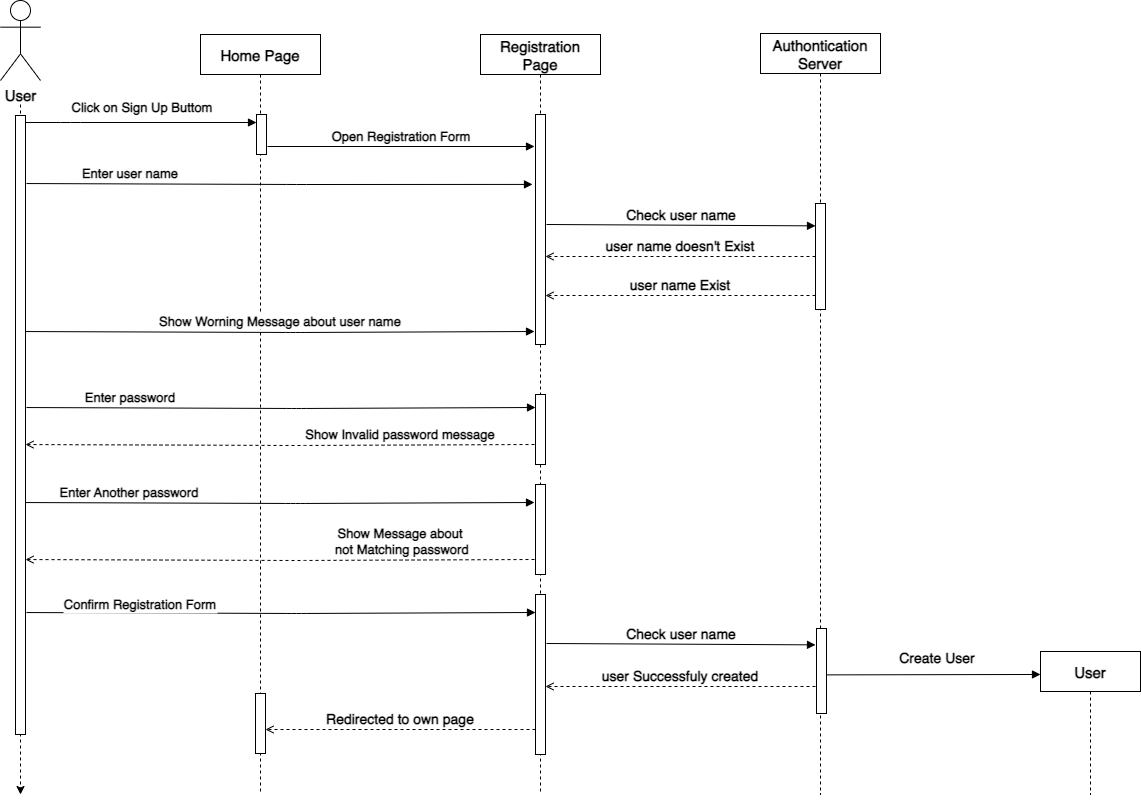

The diagram above was exported from draw.io. Its source (the exported page's mxGraphModel, read from the mxfile embedded in the PNG):
<mxGraphModel dx="1952" dy="592" grid="1" gridSize="10" guides="1" tooltips="1" connect="1" arrows="1" fold="1" page="1" pageScale="1" pageWidth="850" pageHeight="1100" math="0" shadow="0">
  <root>
    <mxCell id="0" />
    <mxCell id="1" parent="0" />
    <mxCell id="3nuBFxr9cyL0pnOWT2aG-1" value="Home Page" style="shape=umlLifeline;perimeter=lifelinePerimeter;container=1;collapsible=0;recursiveResize=0;rounded=0;shadow=0;strokeWidth=1;fontSize=15;fontStyle=1" parent="1" vertex="1">
      <mxGeometry x="160" y="80" width="120" height="760" as="geometry" />
    </mxCell>
    <mxCell id="3nuBFxr9cyL0pnOWT2aG-4" value="" style="points=[];perimeter=orthogonalPerimeter;rounded=0;shadow=0;strokeWidth=1;" parent="3nuBFxr9cyL0pnOWT2aG-1" vertex="1">
      <mxGeometry x="56" y="80" width="10" height="40" as="geometry" />
    </mxCell>
    <mxCell id="h3e2mwQtbEAdgAb6rtAB-24" value="" style="points=[];perimeter=orthogonalPerimeter;rounded=0;shadow=0;strokeWidth=1;" vertex="1" parent="3nuBFxr9cyL0pnOWT2aG-1">
      <mxGeometry x="55" y="659" width="10" height="60" as="geometry" />
    </mxCell>
    <mxCell id="h3e2mwQtbEAdgAb6rtAB-25" value="Redirected to own page" style="verticalAlign=bottom;endArrow=open;entryX=0;entryY=0.688;shadow=0;strokeWidth=1;entryDx=0;entryDy=0;entryPerimeter=0;fontSize=14;fontStyle=1;endFill=0;dashed=1;exitX=0;exitY=0.868;exitDx=0;exitDy=0;exitPerimeter=0;" edge="1" parent="3nuBFxr9cyL0pnOWT2aG-1">
      <mxGeometry relative="1" as="geometry">
        <mxPoint x="335" y="695.008" as="sourcePoint" />
        <mxPoint x="65" y="695" as="targetPoint" />
      </mxGeometry>
    </mxCell>
    <mxCell id="3nuBFxr9cyL0pnOWT2aG-5" value="Registration&#10;Page" style="shape=umlLifeline;perimeter=lifelinePerimeter;container=1;collapsible=0;recursiveResize=0;rounded=0;shadow=0;strokeWidth=1;fontSize=15;fontStyle=1" parent="1" vertex="1">
      <mxGeometry x="440" y="80" width="120" height="760" as="geometry" />
    </mxCell>
    <mxCell id="3nuBFxr9cyL0pnOWT2aG-6" value="" style="points=[];perimeter=orthogonalPerimeter;rounded=0;shadow=0;strokeWidth=1;" parent="3nuBFxr9cyL0pnOWT2aG-5" vertex="1">
      <mxGeometry x="55" y="80" width="10" height="230" as="geometry" />
    </mxCell>
    <mxCell id="h3e2mwQtbEAdgAb6rtAB-4" value="Enter user name" style="verticalAlign=bottom;endArrow=block;shadow=0;strokeWidth=1;fontSize=13;fontStyle=1;exitX=1.5;exitY=0.324;exitDx=0;exitDy=0;exitPerimeter=0;entryX=-0.3;entryY=0.304;entryDx=0;entryDy=0;entryPerimeter=0;" edge="1" parent="3nuBFxr9cyL0pnOWT2aG-5" target="3nuBFxr9cyL0pnOWT2aG-6">
      <mxGeometry x="-0.5882" relative="1" as="geometry">
        <mxPoint x="-454" y="149.03999999999996" as="sourcePoint" />
        <mxPoint x="60" y="150" as="targetPoint" />
        <Array as="points">
          <mxPoint x="-184" y="150" />
        </Array>
        <mxPoint as="offset" />
      </mxGeometry>
    </mxCell>
    <mxCell id="h3e2mwQtbEAdgAb6rtAB-8" value="" style="points=[];perimeter=orthogonalPerimeter;rounded=0;shadow=0;strokeWidth=1;" vertex="1" parent="3nuBFxr9cyL0pnOWT2aG-5">
      <mxGeometry x="55" y="360" width="10" height="70" as="geometry" />
    </mxCell>
    <mxCell id="h3e2mwQtbEAdgAb6rtAB-11" value="" style="points=[];perimeter=orthogonalPerimeter;rounded=0;shadow=0;strokeWidth=1;" vertex="1" parent="3nuBFxr9cyL0pnOWT2aG-5">
      <mxGeometry x="55" y="450" width="10" height="90" as="geometry" />
    </mxCell>
    <mxCell id="h3e2mwQtbEAdgAb6rtAB-14" value="" style="points=[];perimeter=orthogonalPerimeter;rounded=0;shadow=0;strokeWidth=1;" vertex="1" parent="3nuBFxr9cyL0pnOWT2aG-5">
      <mxGeometry x="55" y="560" width="10" height="160" as="geometry" />
    </mxCell>
    <mxCell id="3nuBFxr9cyL0pnOWT2aG-8" value="Check user name" style="verticalAlign=bottom;endArrow=block;shadow=0;strokeWidth=1;fontSize=14;fontStyle=1;entryX=0;entryY=0.211;entryDx=0;entryDy=0;entryPerimeter=0;" parent="1" edge="1" target="4SMyN1SadE0_fqSczUD0-14">
      <mxGeometry relative="1" as="geometry">
        <mxPoint x="506" y="270.0000000000001" as="sourcePoint" />
        <mxPoint x="760" y="270" as="targetPoint" />
      </mxGeometry>
    </mxCell>
    <mxCell id="3nuBFxr9cyL0pnOWT2aG-3" value="Click on Sign Up Buttom" style="verticalAlign=bottom;startArrow=none;endArrow=block;startSize=8;shadow=0;strokeWidth=1;fontSize=13;fontStyle=1;startFill=0;" parent="1" edge="1">
      <mxGeometry x="0.0116" y="5" relative="1" as="geometry">
        <mxPoint x="-15" y="168" as="sourcePoint" />
        <mxPoint x="216" y="168" as="targetPoint" />
        <mxPoint as="offset" />
        <Array as="points">
          <mxPoint x="30" y="168" />
        </Array>
      </mxGeometry>
    </mxCell>
    <mxCell id="4SMyN1SadE0_fqSczUD0-9" value="User" style="shape=umlActor;verticalLabelPosition=bottom;verticalAlign=top;html=1;fontSize=15;fontStyle=1" parent="1" vertex="1">
      <mxGeometry x="-40" y="46" width="40" height="80" as="geometry" />
    </mxCell>
    <mxCell id="4SMyN1SadE0_fqSczUD0-13" value="Authontication&#10;Server" style="shape=umlLifeline;perimeter=lifelinePerimeter;container=1;collapsible=0;recursiveResize=0;rounded=0;shadow=0;strokeWidth=1;fontSize=15;fontStyle=1" parent="1" vertex="1">
      <mxGeometry x="720" y="79" width="120" height="761" as="geometry" />
    </mxCell>
    <mxCell id="4SMyN1SadE0_fqSczUD0-14" value="" style="points=[];perimeter=orthogonalPerimeter;rounded=0;shadow=0;strokeWidth=1;" parent="4SMyN1SadE0_fqSczUD0-13" vertex="1">
      <mxGeometry x="55" y="170" width="10" height="106" as="geometry" />
    </mxCell>
    <mxCell id="3nuBFxr9cyL0pnOWT2aG-2" value="" style="points=[];perimeter=orthogonalPerimeter;rounded=0;shadow=0;strokeWidth=1;" parent="4SMyN1SadE0_fqSczUD0-13" vertex="1">
      <mxGeometry x="56" y="595" width="10" height="85" as="geometry" />
    </mxCell>
    <mxCell id="h3e2mwQtbEAdgAb6rtAB-1" value="" style="endArrow=classic;html=1;rounded=0;fontSize=15;startArrow=none;dashed=1;" edge="1" parent="1" source="4SMyN1SadE0_fqSczUD0-11">
      <mxGeometry width="50" height="50" relative="1" as="geometry">
        <mxPoint x="-20" y="140" as="sourcePoint" />
        <mxPoint x="-20" y="840" as="targetPoint" />
        <Array as="points">
          <mxPoint x="-20" y="420" />
        </Array>
      </mxGeometry>
    </mxCell>
    <mxCell id="4SMyN1SadE0_fqSczUD0-11" value="" style="html=1;points=[];perimeter=orthogonalPerimeter;" parent="1" vertex="1">
      <mxGeometry x="-25" y="161" width="10" height="619" as="geometry" />
    </mxCell>
    <mxCell id="h3e2mwQtbEAdgAb6rtAB-2" value="" style="endArrow=none;html=1;rounded=0;fontSize=15;dashed=1;" edge="1" parent="1" target="4SMyN1SadE0_fqSczUD0-11">
      <mxGeometry width="50" height="50" relative="1" as="geometry">
        <mxPoint x="-20" y="150" as="sourcePoint" />
        <mxPoint x="-20" y="380" as="targetPoint" />
      </mxGeometry>
    </mxCell>
    <mxCell id="h3e2mwQtbEAdgAb6rtAB-3" value="Open Registration Form" style="verticalAlign=bottom;endArrow=block;shadow=0;strokeWidth=1;exitX=1.2;exitY=0.6;exitDx=0;exitDy=0;exitPerimeter=0;fontSize=13;fontStyle=1" edge="1" parent="1">
      <mxGeometry relative="1" as="geometry">
        <mxPoint x="227" y="192" as="sourcePoint" />
        <mxPoint x="494" y="192" as="targetPoint" />
      </mxGeometry>
    </mxCell>
    <mxCell id="h3e2mwQtbEAdgAb6rtAB-5" value="user name doesn't Exist" style="verticalAlign=bottom;endArrow=open;entryX=0;entryY=0.688;shadow=0;strokeWidth=1;entryDx=0;entryDy=0;entryPerimeter=0;fontSize=14;fontStyle=1;dashed=1;endFill=0;exitX=0;exitY=0.5;exitDx=0;exitDy=0;exitPerimeter=0;" edge="1" parent="1" source="4SMyN1SadE0_fqSczUD0-14">
      <mxGeometry relative="1" as="geometry">
        <mxPoint x="770" y="302" as="sourcePoint" />
        <mxPoint x="505" y="302.0000000000001" as="targetPoint" />
      </mxGeometry>
    </mxCell>
    <mxCell id="h3e2mwQtbEAdgAb6rtAB-6" value="user name Exist" style="verticalAlign=bottom;endArrow=open;entryX=0;entryY=0.688;shadow=0;strokeWidth=1;entryDx=0;entryDy=0;entryPerimeter=0;fontSize=14;fontStyle=1;endFill=0;dashed=1;exitX=0;exitY=0.868;exitDx=0;exitDy=0;exitPerimeter=0;" edge="1" parent="1" source="4SMyN1SadE0_fqSczUD0-14">
      <mxGeometry relative="1" as="geometry">
        <mxPoint x="764" y="341.0799999999999" as="sourcePoint" />
        <mxPoint x="505" y="341.0000000000001" as="targetPoint" />
      </mxGeometry>
    </mxCell>
    <mxCell id="h3e2mwQtbEAdgAb6rtAB-7" value="Show Worning Message about user name" style="verticalAlign=bottom;endArrow=block;shadow=0;strokeWidth=1;fontSize=13;fontStyle=1;exitX=1.5;exitY=0.324;exitDx=0;exitDy=0;exitPerimeter=0;entryX=0;entryY=0.345;entryDx=0;entryDy=0;entryPerimeter=0;" edge="1" parent="1">
      <mxGeometry x="0.002" y="1" relative="1" as="geometry">
        <mxPoint x="-15" y="377.03999999999996" as="sourcePoint" />
        <mxPoint x="494" y="377" as="targetPoint" />
        <Array as="points">
          <mxPoint x="255" y="378" />
        </Array>
        <mxPoint as="offset" />
      </mxGeometry>
    </mxCell>
    <mxCell id="h3e2mwQtbEAdgAb6rtAB-9" value="Enter password" style="verticalAlign=bottom;endArrow=block;shadow=0;strokeWidth=1;fontSize=13;fontStyle=1;exitX=1.5;exitY=0.324;exitDx=0;exitDy=0;exitPerimeter=0;entryX=0;entryY=0.345;entryDx=0;entryDy=0;entryPerimeter=0;" edge="1" parent="1">
      <mxGeometry x="-0.5914" relative="1" as="geometry">
        <mxPoint x="-14" y="453.03999999999996" as="sourcePoint" />
        <mxPoint x="495" y="453" as="targetPoint" />
        <Array as="points">
          <mxPoint x="256" y="454" />
        </Array>
        <mxPoint as="offset" />
      </mxGeometry>
    </mxCell>
    <mxCell id="h3e2mwQtbEAdgAb6rtAB-10" value="Show Invalid password message" style="verticalAlign=bottom;endArrow=open;shadow=0;strokeWidth=1;fontSize=13;fontStyle=1;exitX=1.5;exitY=0.324;exitDx=0;exitDy=0;exitPerimeter=0;entryX=0;entryY=0.345;entryDx=0;entryDy=0;entryPerimeter=0;endFill=0;dashed=1;" edge="1" parent="1">
      <mxGeometry x="-0.4735" y="-1" relative="1" as="geometry">
        <mxPoint x="494" y="490" as="sourcePoint" />
        <mxPoint x="-15" y="490.03999999999996" as="targetPoint" />
        <Array as="points">
          <mxPoint x="255" y="491" />
        </Array>
        <mxPoint as="offset" />
      </mxGeometry>
    </mxCell>
    <mxCell id="h3e2mwQtbEAdgAb6rtAB-12" value="Enter Another password" style="verticalAlign=bottom;endArrow=block;shadow=0;strokeWidth=1;fontSize=13;fontStyle=1;exitX=1.5;exitY=0.324;exitDx=0;exitDy=0;exitPerimeter=0;entryX=0;entryY=0.345;entryDx=0;entryDy=0;entryPerimeter=0;" edge="1" parent="1">
      <mxGeometry x="-0.5914" relative="1" as="geometry">
        <mxPoint x="-15" y="548.04" as="sourcePoint" />
        <mxPoint x="494" y="548" as="targetPoint" />
        <Array as="points">
          <mxPoint x="255" y="549" />
        </Array>
        <mxPoint as="offset" />
      </mxGeometry>
    </mxCell>
    <mxCell id="h3e2mwQtbEAdgAb6rtAB-13" value="Show Message about&#10; not Matching password" style="verticalAlign=bottom;endArrow=open;shadow=0;strokeWidth=1;fontSize=13;fontStyle=1;exitX=1.5;exitY=0.324;exitDx=0;exitDy=0;exitPerimeter=0;entryX=0;entryY=0.345;entryDx=0;entryDy=0;entryPerimeter=0;endFill=0;dashed=1;" edge="1" parent="1">
      <mxGeometry x="-0.4735" y="-1" relative="1" as="geometry">
        <mxPoint x="494" y="605" as="sourcePoint" />
        <mxPoint x="-15" y="605.04" as="targetPoint" />
        <Array as="points">
          <mxPoint x="255" y="606" />
        </Array>
        <mxPoint as="offset" />
      </mxGeometry>
    </mxCell>
    <mxCell id="h3e2mwQtbEAdgAb6rtAB-15" value="Confirm Registration Form" style="verticalAlign=bottom;endArrow=block;shadow=0;strokeWidth=1;fontSize=13;fontStyle=1;exitX=1.5;exitY=0.324;exitDx=0;exitDy=0;exitPerimeter=0;entryX=0;entryY=0.345;entryDx=0;entryDy=0;entryPerimeter=0;" edge="1" parent="1">
      <mxGeometry x="-0.552" y="-2" relative="1" as="geometry">
        <mxPoint x="-14" y="658.04" as="sourcePoint" />
        <mxPoint x="495" y="658" as="targetPoint" />
        <Array as="points">
          <mxPoint x="256" y="659" />
        </Array>
        <mxPoint as="offset" />
      </mxGeometry>
    </mxCell>
    <mxCell id="h3e2mwQtbEAdgAb6rtAB-18" value="User" style="shape=umlLifeline;perimeter=lifelinePerimeter;container=1;collapsible=0;recursiveResize=0;rounded=0;shadow=0;strokeWidth=1;fontSize=15;fontStyle=1" vertex="1" parent="1">
      <mxGeometry x="1000" y="697" width="100" height="143" as="geometry" />
    </mxCell>
    <mxCell id="h3e2mwQtbEAdgAb6rtAB-21" value="Create User" style="verticalAlign=bottom;endArrow=block;shadow=0;strokeWidth=1;fontSize=14;fontStyle=1;entryX=0;entryY=0.054;entryDx=0;entryDy=0;entryPerimeter=0;exitX=1;exitY=0.675;exitDx=0;exitDy=0;exitPerimeter=0;" edge="1" parent="1">
      <mxGeometry x="0.0345" y="6" relative="1" as="geometry">
        <mxPoint x="786" y="720.375" as="sourcePoint" />
        <mxPoint x="1000" y="719.9639999999999" as="targetPoint" />
        <mxPoint as="offset" />
      </mxGeometry>
    </mxCell>
    <mxCell id="h3e2mwQtbEAdgAb6rtAB-22" value="Check user name" style="verticalAlign=bottom;endArrow=block;shadow=0;strokeWidth=1;fontSize=14;fontStyle=1;entryX=0;entryY=0.211;entryDx=0;entryDy=0;entryPerimeter=0;" edge="1" parent="1">
      <mxGeometry relative="1" as="geometry">
        <mxPoint x="506" y="689.0000000000001" as="sourcePoint" />
        <mxPoint x="775" y="690.366" as="targetPoint" />
      </mxGeometry>
    </mxCell>
    <mxCell id="h3e2mwQtbEAdgAb6rtAB-23" value="user Successfuly created" style="verticalAlign=bottom;endArrow=open;entryX=0;entryY=0.688;shadow=0;strokeWidth=1;entryDx=0;entryDy=0;entryPerimeter=0;fontSize=14;fontStyle=1;endFill=0;dashed=1;exitX=0;exitY=0.868;exitDx=0;exitDy=0;exitPerimeter=0;" edge="1" parent="1">
      <mxGeometry relative="1" as="geometry">
        <mxPoint x="775" y="732.008" as="sourcePoint" />
        <mxPoint x="505" y="732.0000000000001" as="targetPoint" />
      </mxGeometry>
    </mxCell>
  </root>
</mxGraphModel>